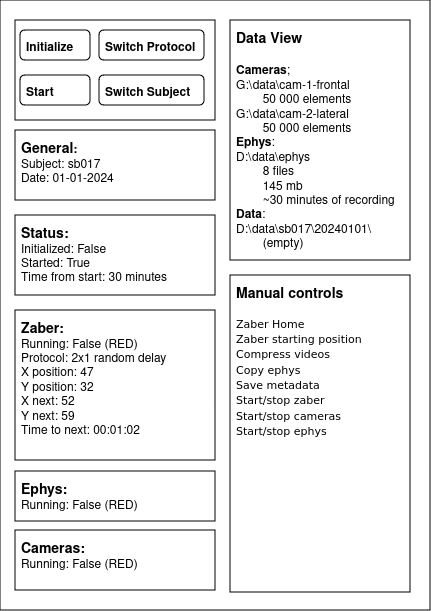

The diagram above was exported from draw.io. Its source (the exported page's mxGraphModel, read from the mxfile embedded in the PNG):
<mxGraphModel dx="1306" dy="1603" grid="1" gridSize="10" guides="1" tooltips="1" connect="1" arrows="1" fold="1" page="1" pageScale="1" pageWidth="1100" pageHeight="850" background="#ffffff" math="0" shadow="0">
  <root>
    <mxCell id="0" />
    <mxCell id="1" parent="0" />
    <mxCell id="2" value="" style="rounded=0;whiteSpace=wrap;html=1;align=left;horizontal=1;labelPosition=center;verticalLabelPosition=middle;verticalAlign=top;spacingLeft=4;spacingBottom=0;spacingTop=4;" vertex="1" parent="1">
      <mxGeometry y="-840" width="430" height="610" as="geometry" />
    </mxCell>
    <mxCell id="3" value="&lt;div&gt;&lt;b&gt;&lt;font style=&quot;font-size: 14px;&quot;&gt;General&lt;/font&gt;:&lt;/b&gt;&lt;/div&gt;&lt;div&gt;Subject: sb017&lt;br&gt;&lt;/div&gt;&lt;div&gt;Date: 01-01-2024&lt;/div&gt;&lt;div&gt;&lt;br&gt;&lt;/div&gt;" style="rounded=0;whiteSpace=wrap;html=1;align=left;horizontal=1;labelPosition=center;verticalLabelPosition=middle;verticalAlign=top;spacingLeft=4;spacingBottom=0;spacingTop=4;" vertex="1" parent="1">
      <mxGeometry x="15" y="-710" width="200" height="70" as="geometry" />
    </mxCell>
    <mxCell id="4" value="&lt;div&gt;&lt;b&gt;&lt;font style=&quot;font-size: 14px;&quot;&gt;Data View&lt;/font&gt;&lt;/b&gt;&lt;/div&gt;&lt;div&gt;&lt;b&gt;&lt;font style=&quot;font-size: 14px;&quot;&gt;&lt;br&gt;&lt;/font&gt;&lt;/b&gt;&lt;/div&gt;&lt;div&gt;&lt;b&gt;Cameras&lt;/b&gt;;&lt;br&gt;G:\data\cam-1-frontal&lt;/div&gt;&lt;div&gt;&lt;span style=&quot;white-space: pre;&quot;&gt;&#09;&lt;/span&gt;50 000 elements&lt;br&gt;&lt;/div&gt;&lt;div&gt;G:\data\cam-2-lateral&lt;/div&gt;&lt;div&gt;&lt;span style=&quot;white-space: pre;&quot;&gt;&#09;&lt;/span&gt;50 000 elements&lt;/div&gt;&lt;div&gt;&lt;b&gt;Ephys&lt;/b&gt;:&lt;br&gt;D:\data\ephys&lt;/div&gt;&lt;div&gt;&lt;span style=&quot;white-space: pre;&quot;&gt;&#09;&lt;/span&gt;8 files&lt;/div&gt;&lt;div&gt;&lt;span style=&quot;white-space: pre;&quot;&gt;&#09;&lt;/span&gt;145 mb&lt;/div&gt;&lt;div&gt;&lt;span style=&quot;white-space: pre;&quot;&gt;&#09;&lt;/span&gt;~30 minutes of recording&lt;/div&gt;&lt;div&gt;&lt;b&gt;Data&lt;/b&gt;:&lt;/div&gt;&lt;div&gt;D:\data\sb017\20240101\&lt;/div&gt;&lt;div&gt;&lt;span style=&quot;white-space: pre;&quot;&gt;&#09;(empty)&lt;/span&gt;&lt;br&gt;&lt;/div&gt;&lt;div&gt;&lt;br&gt;&lt;/div&gt;" style="rounded=0;whiteSpace=wrap;html=1;align=left;horizontal=1;labelPosition=center;verticalLabelPosition=middle;verticalAlign=top;spacingLeft=4;spacingBottom=0;spacingTop=4;" vertex="1" parent="1">
      <mxGeometry x="230" y="-820" width="180" height="240" as="geometry" />
    </mxCell>
    <mxCell id="5" value="&lt;div&gt;&lt;b&gt;&lt;font style=&quot;font-size: 14px;&quot;&gt;Zaber:&lt;/font&gt;&lt;/b&gt;&lt;/div&gt;&lt;div&gt;Running: False (RED)&lt;br&gt;&lt;/div&gt;&lt;div&gt;Protocol: 2x1 random delay&lt;br&gt;&lt;/div&gt;&lt;div&gt;X position: 47&lt;/div&gt;&lt;div&gt;Y position: 32&lt;/div&gt;&lt;div&gt;X next: 52&lt;/div&gt;&lt;div&gt;Y next: 59&lt;/div&gt;&lt;div&gt;Time to next: 00:01:02&lt;br&gt;&lt;/div&gt;" style="rounded=0;whiteSpace=wrap;html=1;align=left;horizontal=1;labelPosition=center;verticalLabelPosition=middle;verticalAlign=top;spacingLeft=4;spacingBottom=0;spacingTop=4;" vertex="1" parent="1">
      <mxGeometry x="15" y="-530" width="200" height="150" as="geometry" />
    </mxCell>
    <mxCell id="6" value="&lt;div&gt;&lt;b&gt;&lt;font style=&quot;font-size: 14px;&quot;&gt;Ephys:&lt;/font&gt;&lt;/b&gt;&lt;br&gt;Running: False (RED)&lt;/div&gt;" style="rounded=0;whiteSpace=wrap;html=1;align=left;horizontal=1;labelPosition=center;verticalLabelPosition=middle;verticalAlign=top;spacingLeft=4;spacingBottom=0;spacingTop=4;" vertex="1" parent="1">
      <mxGeometry x="15" y="-369" width="200" height="50" as="geometry" />
    </mxCell>
    <mxCell id="7" value="&lt;div&gt;&lt;b&gt;&lt;font style=&quot;font-size: 14px;&quot;&gt;Cameras:&lt;/font&gt;&lt;/b&gt;&lt;br&gt;Running: False (RED)&lt;br&gt;&lt;/div&gt;" style="rounded=0;whiteSpace=wrap;html=1;align=left;horizontal=1;labelPosition=center;verticalLabelPosition=middle;verticalAlign=top;spacingLeft=4;spacingBottom=0;spacingTop=4;" vertex="1" parent="1">
      <mxGeometry x="15" y="-310" width="200" height="60" as="geometry" />
    </mxCell>
    <mxCell id="8" value="&lt;div style=&quot;font-size: 14px;&quot;&gt;&lt;b&gt;Status:&lt;/b&gt;&lt;br&gt;&lt;/div&gt;&lt;div&gt;Initialized: False&lt;/div&gt;&lt;div&gt;Started: True&lt;/div&gt;&lt;div&gt;Time from start: 30 minutes&lt;/div&gt;" style="rounded=0;whiteSpace=wrap;html=1;align=left;horizontal=1;labelPosition=center;verticalLabelPosition=middle;verticalAlign=top;spacingLeft=4;spacingBottom=0;spacingTop=4;" vertex="1" parent="1">
      <mxGeometry x="15" y="-625" width="200" height="80" as="geometry" />
    </mxCell>
    <mxCell id="9" value="&lt;div&gt;&lt;br&gt;&lt;/div&gt;" style="rounded=0;whiteSpace=wrap;html=1;align=left;horizontal=1;labelPosition=center;verticalLabelPosition=middle;verticalAlign=top;spacingLeft=4;spacingBottom=0;spacingTop=4;" vertex="1" parent="1">
      <mxGeometry x="15" y="-820" width="200" height="100" as="geometry" />
    </mxCell>
    <mxCell id="10" value="&lt;b&gt;Initialize&lt;/b&gt;" style="rounded=1;whiteSpace=wrap;html=1;align=left;horizontal=1;labelPosition=center;verticalLabelPosition=middle;verticalAlign=top;spacingLeft=4;spacingBottom=0;spacingTop=4;" vertex="1" parent="1">
      <mxGeometry x="20" y="-810" width="70" height="30" as="geometry" />
    </mxCell>
    <mxCell id="11" value="&lt;b&gt;Start&lt;/b&gt;" style="rounded=1;whiteSpace=wrap;html=1;align=left;horizontal=1;labelPosition=center;verticalLabelPosition=middle;verticalAlign=top;spacingLeft=4;spacingBottom=0;spacingTop=4;" vertex="1" parent="1">
      <mxGeometry x="20" y="-765" width="70" height="30" as="geometry" />
    </mxCell>
    <mxCell id="12" value="&lt;b&gt;Switch Protocol&lt;br&gt;&lt;/b&gt;" style="rounded=1;whiteSpace=wrap;html=1;align=left;horizontal=1;labelPosition=center;verticalLabelPosition=middle;verticalAlign=top;spacingLeft=4;spacingBottom=0;spacingTop=4;" vertex="1" parent="1">
      <mxGeometry x="99" y="-810" width="105" height="30" as="geometry" />
    </mxCell>
    <mxCell id="13" value="&lt;b&gt;Switch Subject&lt;/b&gt;" style="rounded=1;whiteSpace=wrap;html=1;align=left;horizontal=1;labelPosition=center;verticalLabelPosition=middle;verticalAlign=top;spacingLeft=4;spacingBottom=0;spacingTop=4;" vertex="1" parent="1">
      <mxGeometry x="99" y="-765" width="105" height="30" as="geometry" />
    </mxCell>
    <mxCell id="14" value="&lt;font size=&quot;1&quot;&gt;&lt;b style=&quot;font-size: 14px;&quot;&gt;Manual controls&lt;/b&gt;&lt;/font&gt;&lt;font style=&quot;font-size: 11px;&quot;&gt;&lt;br&gt;&lt;/font&gt;&lt;br&gt;&lt;font style=&quot;font-size: 11px;&quot;&gt;&lt;span style=&quot;font-family: Arial, sans-serif; color: rgb(0, 0, 0); background-color: transparent; font-weight: 400; font-style: normal; font-variant: normal; text-decoration: none; vertical-align: baseline; white-space: pre-wrap;&quot;&gt;Zaber Home&lt;/span&gt;&lt;/font&gt;&lt;br&gt;&lt;font style=&quot;font-size: 11px;&quot;&gt;&lt;span style=&quot;font-family: Arial, sans-serif; color: rgb(0, 0, 0); background-color: transparent; font-weight: 400; font-style: normal; font-variant: normal; text-decoration: none; vertical-align: baseline; white-space: pre-wrap;&quot;&gt;Zaber starting position&lt;/span&gt;&lt;/font&gt;&lt;br&gt;&lt;font style=&quot;font-size: 11px;&quot;&gt;&lt;span style=&quot;font-family: Arial, sans-serif; color: rgb(0, 0, 0); background-color: transparent; font-weight: 400; font-style: normal; font-variant: normal; text-decoration: none; vertical-align: baseline; white-space: pre-wrap;&quot;&gt;Compress videos&lt;/span&gt;&lt;/font&gt;&lt;br&gt;&lt;font style=&quot;font-size: 11px;&quot;&gt;&lt;span style=&quot;font-family: Arial, sans-serif; color: rgb(0, 0, 0); background-color: transparent; font-weight: 400; font-style: normal; font-variant: normal; text-decoration: none; vertical-align: baseline; white-space: pre-wrap;&quot;&gt;Copy ephys&lt;/span&gt;&lt;/font&gt;&lt;br&gt;&lt;font style=&quot;font-size: 11px;&quot;&gt;&lt;span style=&quot;font-family: Arial, sans-serif; color: rgb(0, 0, 0); background-color: transparent; font-weight: 400; font-style: normal; font-variant: normal; text-decoration: none; vertical-align: baseline; white-space: pre-wrap;&quot;&gt;Save metadata&amp;nbsp;&lt;/span&gt;&lt;/font&gt;&lt;br&gt;&lt;font style=&quot;font-size: 11px;&quot;&gt;&lt;span style=&quot;font-family: Arial, sans-serif; color: rgb(0, 0, 0); background-color: transparent; font-weight: 400; font-style: normal; font-variant: normal; text-decoration: none; vertical-align: baseline; white-space: pre-wrap;&quot;&gt;Start/stop zaber&lt;/span&gt;&lt;/font&gt;&lt;br&gt;&lt;font style=&quot;font-size: 11px;&quot;&gt;&lt;span style=&quot;font-family: Arial, sans-serif; color: rgb(0, 0, 0); background-color: transparent; font-weight: 400; font-style: normal; font-variant: normal; text-decoration: none; vertical-align: baseline; white-space: pre-wrap;&quot;&gt;Start/stop cameras&lt;/span&gt;&lt;/font&gt;&lt;br&gt;&lt;font style=&quot;font-size: 11px;&quot;&gt;&lt;span style=&quot;font-family: Arial, sans-serif; color: rgb(0, 0, 0); background-color: transparent; font-weight: 400; font-style: normal; font-variant: normal; text-decoration: none; vertical-align: baseline; white-space: pre-wrap;&quot;&gt;Start/stop ephys&lt;/span&gt;&lt;/font&gt;&lt;br&gt;&lt;br&gt;&lt;br&gt;&lt;br&gt;&lt;br&gt;&lt;br&gt;&lt;br&gt;&lt;br&gt;&lt;div&gt;&lt;br&gt;&lt;/div&gt;" style="rounded=0;whiteSpace=wrap;html=1;align=left;horizontal=1;labelPosition=center;verticalLabelPosition=middle;verticalAlign=top;spacingLeft=4;spacingBottom=0;spacingTop=4;" vertex="1" parent="1">
      <mxGeometry x="230" y="-565" width="180" height="317" as="geometry" />
    </mxCell>
  </root>
</mxGraphModel>